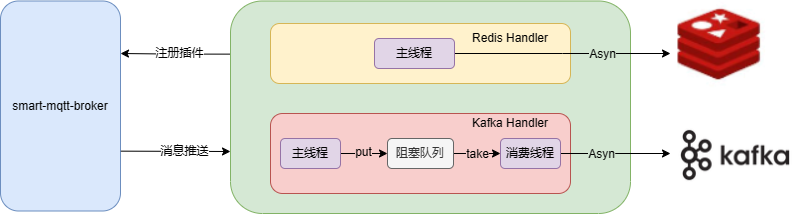

The diagram above was exported from draw.io. Its source (the exported page's mxGraphModel, read from the mxfile embedded in the PNG):
<mxGraphModel dx="1002" dy="535" grid="1" gridSize="10" guides="1" tooltips="1" connect="1" arrows="1" fold="1" page="1" pageScale="1" pageWidth="827" pageHeight="1169" math="0" shadow="0">
  <root>
    <mxCell id="0" />
    <mxCell id="1" parent="0" />
    <mxCell id="yOpR0xvqxxQVPkMwJ4Oi-1" value="smart-mqtt-broker" style="rounded=1;whiteSpace=wrap;html=1;fillColor=#dae8fc;strokeColor=#6c8ebf;" vertex="1" parent="1">
      <mxGeometry x="40" y="77.5" width="120" height="210" as="geometry" />
    </mxCell>
    <mxCell id="yOpR0xvqxxQVPkMwJ4Oi-5" style="edgeStyle=orthogonalEdgeStyle;rounded=0;orthogonalLoop=1;jettySize=auto;html=1;exitX=0;exitY=0.25;exitDx=0;exitDy=0;entryX=1;entryY=0.25;entryDx=0;entryDy=0;" edge="1" parent="1" source="yOpR0xvqxxQVPkMwJ4Oi-2" target="yOpR0xvqxxQVPkMwJ4Oi-1">
      <mxGeometry relative="1" as="geometry" />
    </mxCell>
    <mxCell id="yOpR0xvqxxQVPkMwJ4Oi-6" value="注册插件" style="edgeLabel;html=1;align=center;verticalAlign=middle;resizable=0;points=[];" vertex="1" connectable="0" parent="yOpR0xvqxxQVPkMwJ4Oi-5">
      <mxGeometry x="-0.0542" y="-1" relative="1" as="geometry">
        <mxPoint as="offset" />
      </mxGeometry>
    </mxCell>
    <mxCell id="yOpR0xvqxxQVPkMwJ4Oi-2" value="" style="rounded=1;whiteSpace=wrap;html=1;fillColor=#d5e8d4;strokeColor=#82b366;" vertex="1" parent="1">
      <mxGeometry x="270" y="77.5" width="400" height="212.5" as="geometry" />
    </mxCell>
    <mxCell id="yOpR0xvqxxQVPkMwJ4Oi-7" value="" style="endArrow=classic;html=1;rounded=0;exitX=1.003;exitY=0.715;exitDx=0;exitDy=0;exitPerimeter=0;" edge="1" parent="1" source="yOpR0xvqxxQVPkMwJ4Oi-1">
      <mxGeometry width="50" height="50" relative="1" as="geometry">
        <mxPoint x="170" y="380" as="sourcePoint" />
        <mxPoint x="270" y="228" as="targetPoint" />
      </mxGeometry>
    </mxCell>
    <mxCell id="yOpR0xvqxxQVPkMwJ4Oi-8" value="消息推送" style="edgeLabel;html=1;align=center;verticalAlign=middle;resizable=0;points=[];" vertex="1" connectable="0" parent="yOpR0xvqxxQVPkMwJ4Oi-7">
      <mxGeometry x="0.1514" relative="1" as="geometry">
        <mxPoint as="offset" />
      </mxGeometry>
    </mxCell>
    <mxCell id="yOpR0xvqxxQVPkMwJ4Oi-9" value="" style="rounded=1;whiteSpace=wrap;html=1;fillColor=#fff2cc;strokeColor=#d6b656;" vertex="1" parent="1">
      <mxGeometry x="310" y="100" width="300" height="60" as="geometry" />
    </mxCell>
    <mxCell id="yOpR0xvqxxQVPkMwJ4Oi-10" value="" style="rounded=1;whiteSpace=wrap;html=1;fillColor=#f8cecc;strokeColor=#b85450;" vertex="1" parent="1">
      <mxGeometry x="310" y="190" width="300" height="80" as="geometry" />
    </mxCell>
    <mxCell id="yOpR0xvqxxQVPkMwJ4Oi-11" value="Kafka Handler" style="text;html=1;strokeColor=none;fillColor=none;align=center;verticalAlign=middle;whiteSpace=wrap;rounded=0;" vertex="1" parent="1">
      <mxGeometry x="490" y="185" width="120" height="30" as="geometry" />
    </mxCell>
    <mxCell id="yOpR0xvqxxQVPkMwJ4Oi-12" value="Redis Handler" style="text;html=1;strokeColor=none;fillColor=none;align=center;verticalAlign=middle;whiteSpace=wrap;rounded=0;" vertex="1" parent="1">
      <mxGeometry x="500" y="100" width="100" height="30" as="geometry" />
    </mxCell>
    <mxCell id="yOpR0xvqxxQVPkMwJ4Oi-15" style="edgeStyle=orthogonalEdgeStyle;rounded=0;orthogonalLoop=1;jettySize=auto;html=1;" edge="1" parent="1" source="yOpR0xvqxxQVPkMwJ4Oi-13">
      <mxGeometry relative="1" as="geometry">
        <mxPoint x="710" y="130" as="targetPoint" />
      </mxGeometry>
    </mxCell>
    <mxCell id="yOpR0xvqxxQVPkMwJ4Oi-16" value="Asyn" style="edgeLabel;html=1;align=center;verticalAlign=middle;resizable=0;points=[];labelBackgroundColor=#d5e8d4;" vertex="1" connectable="0" parent="yOpR0xvqxxQVPkMwJ4Oi-15">
      <mxGeometry x="-0.463" y="1" relative="1" as="geometry">
        <mxPoint x="89" y="1" as="offset" />
      </mxGeometry>
    </mxCell>
    <mxCell id="yOpR0xvqxxQVPkMwJ4Oi-13" value="主线程" style="rounded=1;whiteSpace=wrap;html=1;fillColor=#e1d5e7;strokeColor=#9673a6;" vertex="1" parent="1">
      <mxGeometry x="414" y="115" width="80" height="30" as="geometry" />
    </mxCell>
    <mxCell id="yOpR0xvqxxQVPkMwJ4Oi-39" value="" style="edgeStyle=orthogonalEdgeStyle;rounded=0;orthogonalLoop=1;jettySize=auto;html=1;" edge="1" parent="1" source="yOpR0xvqxxQVPkMwJ4Oi-25" target="yOpR0xvqxxQVPkMwJ4Oi-26">
      <mxGeometry relative="1" as="geometry" />
    </mxCell>
    <mxCell id="yOpR0xvqxxQVPkMwJ4Oi-40" value="put" style="edgeLabel;html=1;align=center;verticalAlign=middle;resizable=0;points=[];labelBackgroundColor=#F8CECC;" vertex="1" connectable="0" parent="yOpR0xvqxxQVPkMwJ4Oi-39">
      <mxGeometry x="-0.0571" y="2" relative="1" as="geometry">
        <mxPoint as="offset" />
      </mxGeometry>
    </mxCell>
    <mxCell id="yOpR0xvqxxQVPkMwJ4Oi-25" value="主线程" style="rounded=1;whiteSpace=wrap;html=1;fillColor=#e1d5e7;strokeColor=#9673a6;" vertex="1" parent="1">
      <mxGeometry x="320" y="215" width="60" height="30" as="geometry" />
    </mxCell>
    <mxCell id="yOpR0xvqxxQVPkMwJ4Oi-29" value="" style="edgeStyle=orthogonalEdgeStyle;rounded=0;orthogonalLoop=1;jettySize=auto;html=1;" edge="1" parent="1" source="yOpR0xvqxxQVPkMwJ4Oi-26" target="yOpR0xvqxxQVPkMwJ4Oi-28">
      <mxGeometry relative="1" as="geometry" />
    </mxCell>
    <mxCell id="yOpR0xvqxxQVPkMwJ4Oi-42" value="take" style="edgeLabel;html=1;align=center;verticalAlign=middle;resizable=0;points=[];labelBackgroundColor=#f8cecc;" vertex="1" connectable="0" parent="yOpR0xvqxxQVPkMwJ4Oi-29">
      <mxGeometry x="-0.0095" relative="1" as="geometry">
        <mxPoint as="offset" />
      </mxGeometry>
    </mxCell>
    <mxCell id="yOpR0xvqxxQVPkMwJ4Oi-26" value="阻塞队列" style="whiteSpace=wrap;html=1;rounded=1;fillColor=#f5f5f5;fontColor=#333333;strokeColor=#666666;" vertex="1" parent="1">
      <mxGeometry x="427" y="215" width="66" height="30" as="geometry" />
    </mxCell>
    <mxCell id="yOpR0xvqxxQVPkMwJ4Oi-31" value="" style="edgeStyle=orthogonalEdgeStyle;rounded=0;orthogonalLoop=1;jettySize=auto;html=1;" edge="1" parent="1" source="yOpR0xvqxxQVPkMwJ4Oi-28">
      <mxGeometry relative="1" as="geometry">
        <mxPoint x="710" y="230" as="targetPoint" />
      </mxGeometry>
    </mxCell>
    <mxCell id="yOpR0xvqxxQVPkMwJ4Oi-33" value="Asyn" style="edgeLabel;html=1;align=center;verticalAlign=middle;resizable=0;points=[];labelBackgroundColor=#d5e8d4;" vertex="1" connectable="0" parent="yOpR0xvqxxQVPkMwJ4Oi-31">
      <mxGeometry x="-0.153" y="3" relative="1" as="geometry">
        <mxPoint x="-7" y="3" as="offset" />
      </mxGeometry>
    </mxCell>
    <mxCell id="yOpR0xvqxxQVPkMwJ4Oi-28" value="消费线程" style="rounded=1;whiteSpace=wrap;html=1;fillColor=#e1d5e7;strokeColor=#9673a6;" vertex="1" parent="1">
      <mxGeometry x="540" y="215" width="60" height="30" as="geometry" />
    </mxCell>
    <mxCell id="yOpR0xvqxxQVPkMwJ4Oi-43" value="" style="shape=image;verticalLabelPosition=bottom;labelBackgroundColor=default;verticalAlign=top;aspect=fixed;imageAspect=0;image=data:image/png,(base64 omitted: 8264 chars);" vertex="1" parent="1">
      <mxGeometry x="710" y="198" width="132" height="64" as="geometry" />
    </mxCell>
    <mxCell id="yOpR0xvqxxQVPkMwJ4Oi-44" value="" style="shape=image;verticalLabelPosition=bottom;labelBackgroundColor=default;verticalAlign=top;aspect=fixed;imageAspect=0;image=data:image/png,(base64 omitted: 11364 chars);" vertex="1" parent="1">
      <mxGeometry x="710" y="77.5" width="98.75" height="90" as="geometry" />
    </mxCell>
  </root>
</mxGraphModel>